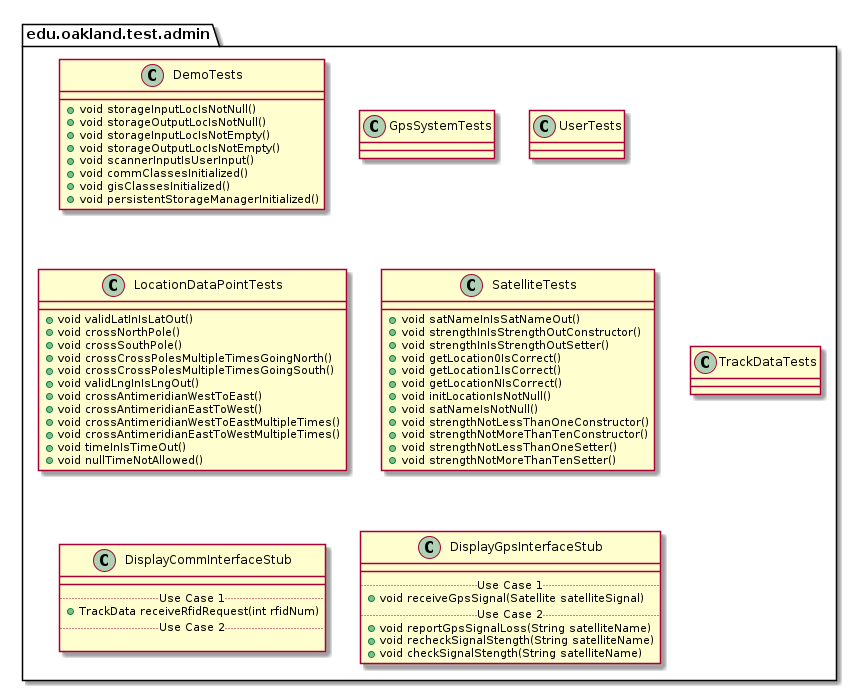

The diagram above was rendered by PlantUML. Its source (embedded in the PNG):
@startuml AdminTestPackage

package edu.oakland.test.admin {
    
}


package edu.oakland.test.admin {
    class DemoTests {
        + void storageInputLocIsNotNull()
        + void storageOutputLocIsNotNull()
        + void storageInputLocIsNotEmpty()
        + void storageOutputLocIsNotEmpty()
        + void scannerInputIsUserInput()
        + void commClassesInitialized()
        + void gisClassesInitialized()
        + void persistentStorageManagerInitialized()
    }
}


package edu.oakland.test.admin {
    class GpsSystemTests {

    }
}


package edu.oakland.test.admin {
    class UserTests {

    }
}


package edu.oakland.test.admin {
    class LocationDataPointTests {
        + void validLatInIsLatOut()
        + void crossNorthPole()
        + void crossSouthPole()
        + void crossCrossPolesMultipleTimesGoingNorth()
        + void crossCrossPolesMultipleTimesGoingSouth()
        + void validLngInIsLngOut()
        + void crossAntimeridianWestToEast()
        + void crossAntimeridianEastToWest()
        + void crossAntimeridianWestToEastMultipleTimes()
        + void crossAntimeridianEastToWestMultipleTimes()
        + void timeInIsTimeOut()
        + void nullTimeNotAllowed()
    }
}


package edu.oakland.test.admin {
    class SatelliteTests {
       + void satNameInIsSatNameOut()
       + void strengthInIsStrengthOutConstructor()
       + void strengthInIsStrengthOutSetter()
       + void getLocation0IsCorrect()
       + void getLocation1IsCorrect()
       + void getLocationNIsCorrect()
       + void initLocationIsNotNull()
       + void satNameIsNotNull() 
       + void strengthNotLessThanOneConstructor()
       + void strengthNotMoreThanTenConstructor()
       + void strengthNotLessThanOneSetter()
       + void strengthNotMoreThanTenSetter()
    }
}


package edu.oakland.test.admin {
    class TrackDataTests {
        
    }
}


package edu.oakland.test.admin {
    class DisplayCommInterfaceStub {
        __
        .. Use Case 1 ..
        + TrackData receiveRfidRequest(int rfidNum)
        .. Use Case 2 ..

    }
}


package edu.oakland.test.admin {
    class DisplayGpsInterfaceStub {
        __
        .. Use Case 1 ..
        + void receiveGpsSignal(Satellite satelliteSignal)
        .. Use Case 2 ..
        + void reportGpsSignalLoss(String satelliteName)
        + void recheckSignalStength(String satelliteName)
        + void checkSignalStength(String satelliteName)
    }
}


@enduml